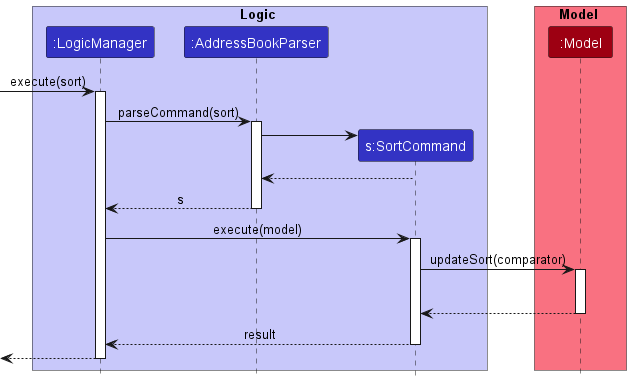

The diagram above was rendered by PlantUML. Its source (embedded in the PNG):
@startuml
!include style.puml

box Logic LOGIC_COLOR_T1
participant ":LogicManager" as LogicManager LOGIC_COLOR
participant ":AddressBookParser" as AddressBookParser LOGIC_COLOR
participant "s:SortCommand" as SortCommand LOGIC_COLOR
end box

box Model MODEL_COLOR_T1
participant ":Model" as Model MODEL_COLOR
end box
[-> LogicManager : execute(sort)
activate LogicManager

LogicManager -> AddressBookParser : parseCommand(sort)
activate AddressBookParser

create SortCommand
AddressBookParser -> SortCommand

SortCommand --> AddressBookParser
deactivate SortCommand

AddressBookParser --> LogicManager : s
deactivate AddressBookParser

LogicManager -> SortCommand : execute(model)
activate SortCommand

SortCommand -> Model : updateSort(comparator)
activate Model
SortCommand -[hidden]-> LogicManager : void
Model --> SortCommand
deactivate Model

SortCommand --> LogicManager : result
deactivate SortCommand

[<--LogicManager
deactivate LogicManager
@enduml